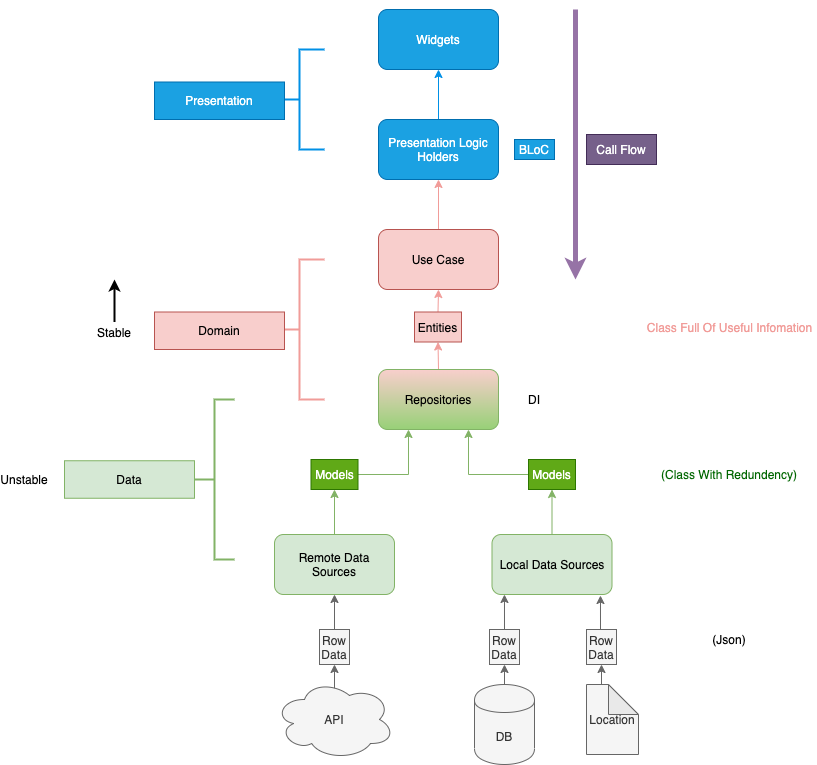

The diagram above was exported from draw.io. Its source (the exported page's mxGraphModel, read from the mxfile embedded in the PNG):
<mxGraphModel dx="1773" dy="646" grid="1" gridSize="10" guides="1" tooltips="1" connect="1" arrows="1" fold="1" page="1" pageScale="1" pageWidth="827" pageHeight="1169" math="0" shadow="0">
  <root>
    <mxCell id="0" />
    <mxCell id="1" parent="0" />
    <mxCell id="V-efoWWkqr4BXCaiUA9j-1" value="Widgets" style="rounded=1;whiteSpace=wrap;html=1;fillColor=#1ba1e2;strokeColor=#006EAF;fontColor=#ffffff;" parent="1" vertex="1">
      <mxGeometry x="354" y="30" width="120" height="60" as="geometry" />
    </mxCell>
    <mxCell id="V-efoWWkqr4BXCaiUA9j-47" style="edgeStyle=orthogonalEdgeStyle;rounded=0;orthogonalLoop=1;jettySize=auto;html=1;exitX=0.5;exitY=0;exitDx=0;exitDy=0;entryX=0.5;entryY=1;entryDx=0;entryDy=0;fillColor=#1ba1e2;strokeColor=#0090E6;" parent="1" source="V-efoWWkqr4BXCaiUA9j-2" target="V-efoWWkqr4BXCaiUA9j-1" edge="1">
      <mxGeometry relative="1" as="geometry" />
    </mxCell>
    <mxCell id="V-efoWWkqr4BXCaiUA9j-2" value="Presentation Logic Holders" style="rounded=1;whiteSpace=wrap;html=1;fillColor=#1ba1e2;strokeColor=#006EAF;fontColor=#ffffff;" parent="1" vertex="1">
      <mxGeometry x="354" y="140" width="120" height="60" as="geometry" />
    </mxCell>
    <mxCell id="V-efoWWkqr4BXCaiUA9j-46" style="edgeStyle=orthogonalEdgeStyle;rounded=0;orthogonalLoop=1;jettySize=auto;html=1;exitX=0.5;exitY=0;exitDx=0;exitDy=0;entryX=0.5;entryY=1;entryDx=0;entryDy=0;strokeColor=#F19C99;" parent="1" source="V-efoWWkqr4BXCaiUA9j-3" target="V-efoWWkqr4BXCaiUA9j-2" edge="1">
      <mxGeometry relative="1" as="geometry" />
    </mxCell>
    <mxCell id="V-efoWWkqr4BXCaiUA9j-3" value="Use Case" style="rounded=1;whiteSpace=wrap;html=1;fillColor=#f8cecc;strokeColor=#b85450;" parent="1" vertex="1">
      <mxGeometry x="354" y="250" width="120" height="60" as="geometry" />
    </mxCell>
    <mxCell id="V-efoWWkqr4BXCaiUA9j-45" style="edgeStyle=orthogonalEdgeStyle;rounded=0;orthogonalLoop=1;jettySize=auto;html=1;exitX=0.5;exitY=0;exitDx=0;exitDy=0;entryX=0.5;entryY=1;entryDx=0;entryDy=0;fillColor=#f8cecc;strokeColor=#F19C99;" parent="1" source="V-efoWWkqr4BXCaiUA9j-4" target="V-efoWWkqr4BXCaiUA9j-3" edge="1">
      <mxGeometry relative="1" as="geometry" />
    </mxCell>
    <mxCell id="V-efoWWkqr4BXCaiUA9j-4" value="Entities" style="rounded=0;whiteSpace=wrap;html=1;fillColor=#f8cecc;strokeColor=#b85450;" parent="1" vertex="1">
      <mxGeometry x="390" y="332.5" width="47" height="30" as="geometry" />
    </mxCell>
    <mxCell id="V-efoWWkqr4BXCaiUA9j-44" style="edgeStyle=orthogonalEdgeStyle;rounded=0;orthogonalLoop=1;jettySize=auto;html=1;exitX=0.5;exitY=0;exitDx=0;exitDy=0;entryX=0.5;entryY=1;entryDx=0;entryDy=0;fillColor=#f8cecc;strokeColor=#F19C99;" parent="1" source="V-efoWWkqr4BXCaiUA9j-5" target="V-efoWWkqr4BXCaiUA9j-4" edge="1">
      <mxGeometry relative="1" as="geometry" />
    </mxCell>
    <mxCell id="V-efoWWkqr4BXCaiUA9j-5" value="Repositories" style="rounded=1;whiteSpace=wrap;html=1;strokeColor=#82b366;gradientColor=#97D077;fillColor=#F8CECC;" parent="1" vertex="1">
      <mxGeometry x="354" y="390" width="120" height="60" as="geometry" />
    </mxCell>
    <mxCell id="V-efoWWkqr4BXCaiUA9j-42" style="edgeStyle=orthogonalEdgeStyle;rounded=0;orthogonalLoop=1;jettySize=auto;html=1;exitX=0.5;exitY=0;exitDx=0;exitDy=0;entryX=0.5;entryY=1;entryDx=0;entryDy=0;fillColor=#d5e8d4;strokeColor=#82b366;" parent="1" source="V-efoWWkqr4BXCaiUA9j-6" target="V-efoWWkqr4BXCaiUA9j-22" edge="1">
      <mxGeometry relative="1" as="geometry" />
    </mxCell>
    <mxCell id="V-efoWWkqr4BXCaiUA9j-6" value="Remote Data Sources" style="rounded=1;whiteSpace=wrap;html=1;fillColor=#d5e8d4;strokeColor=#82b366;" parent="1" vertex="1">
      <mxGeometry x="250" y="555" width="120" height="60" as="geometry" />
    </mxCell>
    <mxCell id="V-efoWWkqr4BXCaiUA9j-43" style="edgeStyle=orthogonalEdgeStyle;rounded=0;orthogonalLoop=1;jettySize=auto;html=1;exitX=0.5;exitY=0;exitDx=0;exitDy=0;entryX=0.5;entryY=1;entryDx=0;entryDy=0;fillColor=#d5e8d4;strokeColor=#82b366;" parent="1" source="V-efoWWkqr4BXCaiUA9j-7" target="V-efoWWkqr4BXCaiUA9j-23" edge="1">
      <mxGeometry relative="1" as="geometry" />
    </mxCell>
    <mxCell id="V-efoWWkqr4BXCaiUA9j-7" value="Local Data Sources" style="rounded=1;whiteSpace=wrap;html=1;fillColor=#d5e8d4;strokeColor=#82b366;" parent="1" vertex="1">
      <mxGeometry x="467.5" y="555" width="120" height="60" as="geometry" />
    </mxCell>
    <mxCell id="V-efoWWkqr4BXCaiUA9j-31" style="edgeStyle=orthogonalEdgeStyle;rounded=0;orthogonalLoop=1;jettySize=auto;html=1;exitX=0.625;exitY=0.2;exitDx=0;exitDy=0;exitPerimeter=0;entryX=0.5;entryY=1;entryDx=0;entryDy=0;fillColor=#f5f5f5;strokeColor=#666666;" parent="1" source="V-efoWWkqr4BXCaiUA9j-8" target="V-efoWWkqr4BXCaiUA9j-27" edge="1">
      <mxGeometry relative="1" as="geometry" />
    </mxCell>
    <mxCell id="V-efoWWkqr4BXCaiUA9j-8" value="API" style="ellipse;shape=cloud;whiteSpace=wrap;html=1;fillColor=#f5f5f5;strokeColor=#666666;fontColor=#333333;" parent="1" vertex="1">
      <mxGeometry x="250" y="700" width="120" height="80" as="geometry" />
    </mxCell>
    <mxCell id="V-efoWWkqr4BXCaiUA9j-33" style="edgeStyle=orthogonalEdgeStyle;rounded=0;orthogonalLoop=1;jettySize=auto;html=1;exitX=0.5;exitY=0;exitDx=0;exitDy=0;entryX=0.5;entryY=1;entryDx=0;entryDy=0;fillColor=#f5f5f5;strokeColor=#666666;" parent="1" source="V-efoWWkqr4BXCaiUA9j-9" target="V-efoWWkqr4BXCaiUA9j-24" edge="1">
      <mxGeometry relative="1" as="geometry" />
    </mxCell>
    <mxCell id="V-efoWWkqr4BXCaiUA9j-9" value="DB" style="shape=cylinder;whiteSpace=wrap;html=1;boundedLbl=1;backgroundOutline=1;fillColor=#f5f5f5;strokeColor=#666666;fontColor=#333333;" parent="1" vertex="1">
      <mxGeometry x="450" y="705" width="60" height="80" as="geometry" />
    </mxCell>
    <mxCell id="V-efoWWkqr4BXCaiUA9j-41" style="edgeStyle=orthogonalEdgeStyle;rounded=0;orthogonalLoop=1;jettySize=auto;html=1;exitX=0;exitY=0;exitDx=22;exitDy=0;exitPerimeter=0;entryX=0.5;entryY=1;entryDx=0;entryDy=0;fillColor=#f5f5f5;strokeColor=#666666;" parent="1" source="V-efoWWkqr4BXCaiUA9j-14" target="V-efoWWkqr4BXCaiUA9j-26" edge="1">
      <mxGeometry relative="1" as="geometry" />
    </mxCell>
    <mxCell id="V-efoWWkqr4BXCaiUA9j-14" value="Location" style="shape=note;whiteSpace=wrap;html=1;backgroundOutline=1;darkOpacity=0.05;fillColor=#f5f5f5;strokeColor=#666666;fontColor=#333333;" parent="1" vertex="1">
      <mxGeometry x="562" y="705" width="52" height="70" as="geometry" />
    </mxCell>
    <mxCell id="V-efoWWkqr4BXCaiUA9j-16" value="" style="strokeWidth=2;html=1;shape=mxgraph.flowchart.annotation_2;align=left;labelPosition=right;pointerEvents=1;fillColor=#1ba1e2;fontColor=#ffffff;strokeColor=#0090E6;" parent="1" vertex="1">
      <mxGeometry x="250" y="70" width="50" height="100" as="geometry" />
    </mxCell>
    <mxCell id="V-efoWWkqr4BXCaiUA9j-17" value="Presentation" style="rounded=0;whiteSpace=wrap;html=1;fillColor=#1ba1e2;strokeColor=#006EAF;fontColor=#ffffff;" parent="1" vertex="1">
      <mxGeometry x="130" y="102.5" width="130" height="37.5" as="geometry" />
    </mxCell>
    <mxCell id="V-efoWWkqr4BXCaiUA9j-20" value="" style="strokeWidth=2;html=1;shape=mxgraph.flowchart.annotation_2;align=left;labelPosition=right;pointerEvents=1;fillColor=#f8cecc;strokeColor=#F19C99;" parent="1" vertex="1">
      <mxGeometry x="250" y="280" width="50" height="140" as="geometry" />
    </mxCell>
    <mxCell id="V-efoWWkqr4BXCaiUA9j-21" value="Domain" style="rounded=0;whiteSpace=wrap;html=1;fillColor=#f8cecc;strokeColor=#b85450;" parent="1" vertex="1">
      <mxGeometry x="130" y="332.5" width="130" height="37.5" as="geometry" />
    </mxCell>
    <mxCell id="V-efoWWkqr4BXCaiUA9j-29" style="edgeStyle=orthogonalEdgeStyle;rounded=0;orthogonalLoop=1;jettySize=auto;html=1;exitX=1;exitY=0.5;exitDx=0;exitDy=0;entryX=0.25;entryY=1;entryDx=0;entryDy=0;fillColor=#d5e8d4;strokeColor=#82b366;" parent="1" source="V-efoWWkqr4BXCaiUA9j-22" target="V-efoWWkqr4BXCaiUA9j-5" edge="1">
      <mxGeometry relative="1" as="geometry" />
    </mxCell>
    <mxCell id="V-efoWWkqr4BXCaiUA9j-22" value="Models" style="rounded=0;whiteSpace=wrap;html=1;fillColor=#60a917;strokeColor=#2D7600;fontColor=#ffffff;" parent="1" vertex="1">
      <mxGeometry x="286.5" y="480" width="47" height="30" as="geometry" />
    </mxCell>
    <mxCell id="V-efoWWkqr4BXCaiUA9j-30" style="edgeStyle=orthogonalEdgeStyle;rounded=0;orthogonalLoop=1;jettySize=auto;html=1;exitX=0;exitY=0.5;exitDx=0;exitDy=0;entryX=0.75;entryY=1;entryDx=0;entryDy=0;fillColor=#d5e8d4;strokeColor=#82b366;" parent="1" source="V-efoWWkqr4BXCaiUA9j-23" target="V-efoWWkqr4BXCaiUA9j-5" edge="1">
      <mxGeometry relative="1" as="geometry" />
    </mxCell>
    <mxCell id="V-efoWWkqr4BXCaiUA9j-23" value="Models" style="rounded=0;whiteSpace=wrap;html=1;fillColor=#60a917;strokeColor=#2D7600;fontColor=#ffffff;" parent="1" vertex="1">
      <mxGeometry x="504" y="480" width="47" height="30" as="geometry" />
    </mxCell>
    <mxCell id="V-efoWWkqr4BXCaiUA9j-35" style="edgeStyle=orthogonalEdgeStyle;rounded=0;orthogonalLoop=1;jettySize=auto;html=1;exitX=0.5;exitY=0;exitDx=0;exitDy=0;entryX=0.104;entryY=1;entryDx=0;entryDy=0;entryPerimeter=0;fillColor=#f5f5f5;strokeColor=#666666;" parent="1" source="V-efoWWkqr4BXCaiUA9j-24" target="V-efoWWkqr4BXCaiUA9j-7" edge="1">
      <mxGeometry relative="1" as="geometry" />
    </mxCell>
    <mxCell id="V-efoWWkqr4BXCaiUA9j-24" value="Row Data" style="rounded=0;whiteSpace=wrap;html=1;fillColor=#f5f5f5;strokeColor=#666666;fontColor=#333333;" parent="1" vertex="1">
      <mxGeometry x="465" y="650" width="30" height="35" as="geometry" />
    </mxCell>
    <mxCell id="V-efoWWkqr4BXCaiUA9j-38" style="edgeStyle=orthogonalEdgeStyle;rounded=0;orthogonalLoop=1;jettySize=auto;html=1;exitX=0.5;exitY=0;exitDx=0;exitDy=0;entryX=0.904;entryY=1.017;entryDx=0;entryDy=0;entryPerimeter=0;fillColor=#f5f5f5;strokeColor=#666666;" parent="1" source="V-efoWWkqr4BXCaiUA9j-26" target="V-efoWWkqr4BXCaiUA9j-7" edge="1">
      <mxGeometry relative="1" as="geometry" />
    </mxCell>
    <mxCell id="V-efoWWkqr4BXCaiUA9j-26" value="Row Data" style="rounded=0;whiteSpace=wrap;html=1;fillColor=#f5f5f5;strokeColor=#666666;fontColor=#333333;" parent="1" vertex="1">
      <mxGeometry x="562" y="650" width="30" height="35" as="geometry" />
    </mxCell>
    <mxCell id="V-efoWWkqr4BXCaiUA9j-32" style="edgeStyle=orthogonalEdgeStyle;rounded=0;orthogonalLoop=1;jettySize=auto;html=1;exitX=0.5;exitY=0;exitDx=0;exitDy=0;entryX=0.5;entryY=1;entryDx=0;entryDy=0;fillColor=#f5f5f5;strokeColor=#666666;" parent="1" source="V-efoWWkqr4BXCaiUA9j-27" target="V-efoWWkqr4BXCaiUA9j-6" edge="1">
      <mxGeometry relative="1" as="geometry" />
    </mxCell>
    <mxCell id="V-efoWWkqr4BXCaiUA9j-27" value="Row Data" style="rounded=0;whiteSpace=wrap;html=1;fillColor=#f5f5f5;strokeColor=#666666;fontColor=#333333;" parent="1" vertex="1">
      <mxGeometry x="295" y="650" width="30" height="35" as="geometry" />
    </mxCell>
    <mxCell id="V-efoWWkqr4BXCaiUA9j-48" value="" style="strokeWidth=2;html=1;shape=mxgraph.flowchart.annotation_2;align=left;labelPosition=right;pointerEvents=1;fillColor=#d5e8d4;strokeColor=#82b366;" parent="1" vertex="1">
      <mxGeometry x="170" y="420" width="40" height="160" as="geometry" />
    </mxCell>
    <mxCell id="V-efoWWkqr4BXCaiUA9j-49" value="Data" style="rounded=0;whiteSpace=wrap;html=1;fillColor=#d5e8d4;strokeColor=#82b366;" parent="1" vertex="1">
      <mxGeometry x="40" y="481.25" width="130" height="37.5" as="geometry" />
    </mxCell>
    <mxCell id="V-efoWWkqr4BXCaiUA9j-52" value="" style="endArrow=classic;html=1;strokeColor=#9673a6;strokeWidth=5;fillColor=#e1d5e7;" parent="1" edge="1">
      <mxGeometry width="50" height="50" relative="1" as="geometry">
        <mxPoint x="551" y="30" as="sourcePoint" />
        <mxPoint x="551" y="300" as="targetPoint" />
      </mxGeometry>
    </mxCell>
    <mxCell id="V-efoWWkqr4BXCaiUA9j-53" value="Call Flow" style="rounded=0;whiteSpace=wrap;html=1;strokeColor=#432D57;fillColor=#76608a;fontColor=#ffffff;" parent="1" vertex="1">
      <mxGeometry x="562" y="155" width="70" height="30" as="geometry" />
    </mxCell>
    <mxCell id="V-efoWWkqr4BXCaiUA9j-56" value="BLoC" style="text;html=1;strokeColor=#006EAF;fillColor=#1ba1e2;align=center;verticalAlign=middle;whiteSpace=wrap;rounded=0;fontColor=#ffffff;" parent="1" vertex="1">
      <mxGeometry x="490" y="160" width="40" height="20" as="geometry" />
    </mxCell>
    <mxCell id="V-efoWWkqr4BXCaiUA9j-57" value="(Json)" style="text;html=1;strokeColor=none;fillColor=none;align=center;verticalAlign=middle;whiteSpace=wrap;rounded=0;" parent="1" vertex="1">
      <mxGeometry x="685" y="650" width="40" height="20" as="geometry" />
    </mxCell>
    <mxCell id="V-efoWWkqr4BXCaiUA9j-58" value="(Class With Redundency)" style="text;html=1;align=center;verticalAlign=middle;whiteSpace=wrap;rounded=0;fontColor=#006600;" parent="1" vertex="1">
      <mxGeometry x="630" y="490" width="150" height="10" as="geometry" />
    </mxCell>
    <mxCell id="V-efoWWkqr4BXCaiUA9j-59" value="Class Full Of Useful Infomation" style="text;html=1;strokeColor=none;fillColor=none;align=center;verticalAlign=middle;whiteSpace=wrap;rounded=0;fontColor=#F19C99;" parent="1" vertex="1">
      <mxGeometry x="617.5" y="332.5" width="175" height="30" as="geometry" />
    </mxCell>
    <mxCell id="V-efoWWkqr4BXCaiUA9j-63" value="Unstable" style="text;html=1;strokeColor=none;fillColor=none;align=center;verticalAlign=middle;whiteSpace=wrap;rounded=0;fontColor=#000000;" parent="1" vertex="1">
      <mxGeometry x="-20" y="490" width="40" height="20" as="geometry" />
    </mxCell>
    <mxCell id="V-efoWWkqr4BXCaiUA9j-66" style="edgeStyle=orthogonalEdgeStyle;rounded=0;orthogonalLoop=1;jettySize=auto;html=1;exitX=0.5;exitY=0;exitDx=0;exitDy=0;strokeWidth=2;" parent="1" source="V-efoWWkqr4BXCaiUA9j-64" edge="1">
      <mxGeometry relative="1" as="geometry">
        <mxPoint x="90" y="300" as="targetPoint" />
      </mxGeometry>
    </mxCell>
    <mxCell id="V-efoWWkqr4BXCaiUA9j-64" value="Stable" style="text;html=1;strokeColor=none;fillColor=none;align=center;verticalAlign=middle;whiteSpace=wrap;rounded=0;fontColor=#000000;" parent="1" vertex="1">
      <mxGeometry x="70" y="342.5" width="40" height="20" as="geometry" />
    </mxCell>
    <mxCell id="V-efoWWkqr4BXCaiUA9j-68" value="DI" style="text;html=1;strokeColor=none;fillColor=none;align=center;verticalAlign=middle;whiteSpace=wrap;rounded=0;fontColor=#000000;" parent="1" vertex="1">
      <mxGeometry x="490" y="410" width="40" height="20" as="geometry" />
    </mxCell>
  </root>
</mxGraphModel>